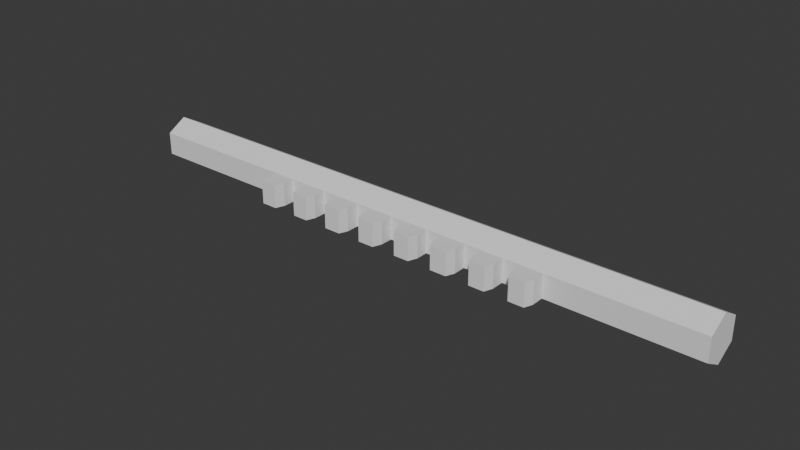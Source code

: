 # Source: 8_tooth_rack_255nm.blend  (saved by Blender 4.3.34; exported with 4.5.12 LTS)
import bpy
from mathutils import Matrix  # noqa: F401  (used for matrix-valued properties, if any)

bpy.ops.wm.read_factory_settings(use_empty=True)
scene = bpy.context.scene
scene.name = 'Scene'

# ---- world
world_world = bpy.data.worlds.new('World'); scene.world = world_world
world_world.use_nodes = True; world_world.node_tree.nodes.clear()
_N = world_world.node_tree.nodes; _L = world_world.node_tree.links
n0 = _N.new('ShaderNodeOutputWorld'); n0.name = 'World Output'; n0.location = (300, 300)
n1 = _N.new('ShaderNodeBackground'); n1.name = 'Background'; n1.location = (10, 300)
n1.inputs[0].default_value = (0.05088, 0.05088, 0.05088, 1.0)
_L.new(n1.outputs[0], n0.inputs[0])
n0.is_active_output = True
world_world.color = (0.05088, 0.05088, 0.05088)
world_world.use_sun_shadow = False
world_world.sun_shadow_jitter_overblur = 0.0

# ---- meshes
me_cylinder = bpy.data.meshes.new('Cylinder')
me_cylinder.from_pydata([(-0.1277, 0.8135, 0.9209), (-0.1277, 1.611, 0.4604), (-0.1277, 1.611, -0.4604), (-0.1277, 0.8135, -0.9209), (-0.1277, 0.01596, -0.4604), (-0.1277, 0.01596, 0.4604), (-0.0333, 0.8135, 0.9209), (-0.0333, 1.611, 0.4604), (-0.0333, 1.611, -0.4604), (-0.0333, 0.8135, -0.9209), (-0.0333, 0.01596, -0.4604), (-0.0333, 0.01596, 0.4604), (0.04234, 0.8135, 0.9209), (0.04234, 1.611, 0.4604), (0.04234, 1.611, -0.4604), (0.04234, 0.8135, -0.9209), (0.04234, 0.01596, -0.4604), (0.04234, 0.01596, 0.4604), (0.1334, 0.8135, 0.9209), (0.1334, 1.611, 0.4604), (0.1334, 1.611, -0.4604), (0.1334, 0.8135, -0.9209), (0.1334, 0.01596, -0.4604), (0.1334, 0.01596, 0.4604), (0.2065, 0.8135, 0.9209), (0.2065, 1.611, 0.4604), (0.2065, 1.611, -0.4604), (0.2065, 0.8135, -0.9209), (0.2065, 0.01596, -0.4604), (0.2065, 0.01596, 0.4604), (0.3032, 0.8135, 0.9209), (0.3032, 1.611, 0.4604), (0.3032, 1.611, -0.4604), (0.3032, 0.8135, -0.9209), (0.3032, 0.01596, -0.4604), (0.3032, 0.01596, 0.4604), (0.3748, 0.8135, 0.9209), (0.3748, 1.611, 0.4604), (0.3748, 1.611, -0.4604), (0.3748, 0.8135, -0.9209), (0.3748, 0.01596, -0.4604), (0.3748, 0.01596, 0.4604), (0.4667, 0.8135, 0.9209), (1.233, 1.611, 0.4604), (0.4667, 1.611, -0.4604), (0.4667, 0.8135, -0.9209), (0.4667, 0.01596, -0.4604), (0.4667, 0.01596, 0.4604), (-0.04707, -0.831, -0.4604), (-0.1139, -0.831, -0.4604), (-0.04707, -0.831, 0.4604), (-0.1139, -0.831, 0.4604), (0.1201, -0.831, -0.4604), (0.05562, -0.831, -0.4604), (0.1201, -0.831, 0.4604), (0.05562, -0.831, 0.4604), (0.2891, -0.831, -0.4604), (0.2206, -0.831, -0.4604), (0.2891, -0.831, 0.4604), (0.2206, -0.831, 0.4604), (0.4533, -0.831, -0.4604), (0.3882, -0.831, -0.4604), (0.4533, -0.831, 0.4604), (0.3882, -0.831, 0.4604), (-0.0333, -0.463, -0.4604), (-0.1277, -0.463, -0.4604), (-0.0333, -0.463, 0.4604), (-0.1277, -0.463, 0.4604), (0.1334, -0.4705, -0.4604), (0.04234, -0.4705, -0.4604), (0.1334, -0.4705, 0.4604), (0.04234, -0.4705, 0.4604), (0.3032, -0.4845, -0.4604), (0.2065, -0.4845, -0.4604), (0.3032, -0.4845, 0.4604), (0.2065, -0.4845, 0.4604), (0.4667, -0.4915, -0.4604), (0.3748, -0.4915, -0.4604), (0.4667, -0.4915, 0.4604), (0.3748, -0.4915, 0.4604), (-0.6301, 0.8135, 0.9209), (-0.6301, 1.611, 0.4604), (-0.6301, 1.611, -0.4604), (-0.6301, 0.8135, -0.9209), (-0.6301, 0.01596, -0.4604), (-0.6301, 0.01596, 0.4604), (-0.5357, 0.8135, 0.9209), (-0.5357, 1.611, 0.4604), (-0.5357, 1.611, -0.4604), (-0.5357, 0.8135, -0.9209), (-0.5357, 0.01596, -0.4604), (-0.5357, 0.01596, 0.4604), (-0.4601, 0.8135, 0.9209), (-0.4601, 1.611, 0.4604), (-0.4601, 1.611, -0.4604), (-0.4601, 0.8135, -0.9209), (-0.4601, 0.01596, -0.4604), (-0.4601, 0.01596, 0.4604), (-0.3691, 0.8135, 0.9209), (-0.3691, 1.611, 0.4604), (-0.3691, 1.611, -0.4604), (-0.3691, 0.8135, -0.9209), (-0.3691, 0.01596, -0.4604), (-0.3691, 0.01596, 0.4604), (-0.2959, 0.8135, 0.9209), (-0.2959, 1.611, 0.4604), (-0.2959, 1.611, -0.4604), (-0.2959, 0.8135, -0.9209), (-0.2959, 0.01596, -0.4604), (-0.2959, 0.01596, 0.4604), (-0.1992, 0.8135, 0.9209), (-0.1992, 1.611, 0.4604), (-0.1992, 1.611, -0.4604), (-0.1992, 0.8135, -0.9209), (-0.1992, 0.01596, -0.4604), (-0.1992, 0.01596, 0.4604), (-1.277, 1.611, 0.4604), (-1.277, 1.611, -0.4604), (-1.277, 0.8135, -0.9209), (-1.277, 0.01596, -0.4604), (-1.277, 0.8135, 0.9209), (-1.277, 0.01596, 0.4604), (-0.5495, -0.831, -0.4604), (-0.6163, -0.831, -0.4604), (-0.5495, -0.831, 0.4604), (-0.6163, -0.831, 0.4604), (-0.3824, -0.831, -0.4604), (-0.4468, -0.831, -0.4604), (-0.3824, -0.831, 0.4604), (-0.4468, -0.831, 0.4604), (-0.2133, -0.831, -0.4604), (-0.2818, -0.831, -0.4604), (-0.2133, -0.831, 0.4604), (-0.2818, -0.831, 0.4604), (-0.5357, -0.463, -0.4604), (-0.6301, -0.463, -0.4604), (-0.5357, -0.463, 0.4604), (-0.6301, -0.463, 0.4604), (-0.3691, -0.4705, -0.4604), (-0.4601, -0.4705, -0.4604), (-0.3691, -0.4705, 0.4604), (-0.4601, -0.4705, 0.4604), (-0.1992, -0.4845, -0.4604), (-0.2959, -0.4845, -0.4604), (-0.1992, -0.4845, 0.4604), (-0.2959, -0.4845, 0.4604), (1.233, 1.611, -0.4604), (0.4668, 1.611, 0.4604), (1.233, 0.8135, -0.9209), (1.233, 0.01596, -0.4604), (1.233, 0.01596, 0.4604), (1.233, 0.8135, 0.9209), (0.5384, 0.8135, 0.9209), (0.5384, 1.611, 0.4604), (0.5384, 1.611, -0.4604), (0.5384, 0.8135, -0.9209), (0.5384, 0.01596, -0.4604), (0.5384, 0.01596, 0.4604), (0.6303, 0.8135, 0.9209), (0.6303, 1.611, 0.4604), (0.6303, 1.611, -0.4604), (0.6303, 0.8135, -0.9209), (0.6303, 0.01596, -0.4604), (0.6303, 0.01596, 0.4604), (0.6169, -0.831, -0.4604), (0.5518, -0.831, -0.4604), (0.6169, -0.831, 0.4604), (0.5518, -0.831, 0.4604), (0.6303, -0.4915, -0.4604), (0.5384, -0.4915, -0.4604), (0.6303, -0.4915, 0.4604), (0.5384, -0.4915, 0.4604)], [], [(5, 11, 6, 0), (73, 72, 56, 57), (3, 9, 10, 4), (2, 8, 9, 3), (1, 7, 8, 2), (0, 6, 7, 1), (11, 17, 12, 6), (10, 16, 17, 11), (9, 15, 16, 10), (8, 14, 15, 9), (7, 13, 14, 8), (6, 12, 13, 7), (17, 23, 18, 12), (15, 21, 22, 16), (14, 20, 21, 15), (64, 66, 50, 48), (12, 18, 19, 13), (23, 29, 24, 18), (22, 28, 29, 23), (21, 27, 28, 22), (20, 26, 27, 21), (19, 25, 26, 20), (18, 24, 25, 19), (29, 35, 30, 24), (65, 64, 48, 49), (27, 33, 34, 28), (26, 32, 33, 27), (25, 31, 32, 26), (24, 30, 31, 25), (35, 41, 36, 30), (34, 40, 41, 35), (33, 39, 40, 34), (32, 38, 39, 33), (31, 37, 38, 32), (30, 36, 37, 31), (41, 47, 42, 36), (39, 45, 46, 40), (38, 44, 45, 39), (37, 147, 44, 38), (36, 42, 147, 37), (49, 48, 50, 51), (53, 52, 54, 55), (57, 56, 58, 59), (61, 60, 62, 63), (72, 74, 58, 56), (66, 67, 51, 50), (74, 75, 59, 58), (69, 68, 52, 53), (68, 70, 54, 52), (77, 76, 60, 61), (76, 78, 62, 60), (70, 71, 55, 54), (67, 65, 49, 51), (78, 79, 63, 62), (75, 73, 57, 59), (71, 69, 53, 55), (79, 77, 61, 63), (5, 4, 65, 67), (11, 5, 67, 66), (4, 10, 64, 65), (10, 11, 66, 64), (17, 16, 69, 71), (23, 17, 71, 70), (22, 23, 70, 68), (16, 22, 68, 69), (29, 28, 73, 75), (35, 29, 75, 74), (34, 35, 74, 72), (28, 34, 72, 73), (41, 40, 77, 79), (47, 41, 79, 78), (46, 47, 78, 76), (40, 46, 76, 77), (20, 19, 13, 14), (85, 91, 86, 80), (143, 142, 130, 131), (83, 89, 90, 84), (82, 88, 89, 83), (81, 87, 88, 82), (80, 86, 87, 81), (91, 97, 92, 86), (90, 96, 97, 91), (89, 95, 96, 90), (88, 94, 95, 89), (87, 93, 94, 88), (86, 92, 93, 87), (97, 103, 98, 92), (95, 101, 102, 96), (94, 100, 101, 95), (134, 136, 124, 122), (92, 98, 99, 93), (103, 109, 104, 98), (102, 108, 109, 103), (101, 107, 108, 102), (100, 106, 107, 101), (99, 105, 106, 100), (98, 104, 105, 99), (109, 115, 110, 104), (135, 134, 122, 123), (107, 113, 114, 108), (106, 112, 113, 107), (105, 111, 112, 106), (104, 110, 111, 105), (115, 5, 0, 110), (114, 4, 5, 115), (113, 3, 4, 114), (112, 2, 3, 113), (111, 1, 2, 112), (110, 0, 1, 111), (123, 122, 124, 125), (127, 126, 128, 129), (131, 130, 132, 133), (142, 144, 132, 130), (136, 137, 125, 124), (144, 145, 133, 132), (139, 138, 126, 127), (138, 140, 128, 126), (140, 141, 129, 128), (137, 135, 123, 125), (145, 143, 131, 133), (141, 139, 127, 129), (85, 84, 135, 137), (91, 85, 137, 136), (84, 90, 134, 135), (90, 91, 136, 134), (97, 96, 139, 141), (103, 97, 141, 140), (102, 103, 140, 138), (96, 102, 138, 139), (109, 108, 143, 145), (115, 109, 145, 144), (114, 115, 144, 142), (108, 114, 142, 143), (100, 99, 93, 94), (80, 81, 116, 120), (121, 120, 116, 117, 118, 119), (82, 83, 118, 117), (84, 85, 121, 119), (81, 82, 117, 116), (83, 84, 119, 118), (85, 80, 120, 121), (47, 157, 152, 42), (46, 156, 157, 47), (45, 155, 156, 46), (44, 154, 155, 45), (147, 153, 154, 44), (42, 152, 153, 147), (157, 163, 158, 152), (155, 161, 162, 156), (154, 160, 161, 155), (153, 159, 160, 154), (152, 158, 159, 153), (165, 164, 166, 167), (169, 168, 164, 165), (168, 170, 166, 164), (170, 171, 167, 166), (171, 169, 165, 167), (157, 156, 169, 171), (163, 157, 171, 170), (162, 163, 170, 168), (156, 162, 168, 169), (159, 158, 151, 43), (151, 150, 149, 148, 146, 43), (161, 160, 146, 148), (163, 162, 149, 150), (160, 159, 43, 146), (162, 161, 148, 149), (158, 163, 150, 151)])
_uv = me_cylinder.uv_layers.new(name='UVMap')
_uv.uv.foreach_set('vector', [0.1667, 0.6692, 0.1667, 0.6949, -8.941e-08, 0.6949, -8.941e-08, 0.6692, 0.3333, 0.76, 0.3333, 0.7862, 0.3333, 0.7862, 0.3333, 0.76, 0.5, 0.6692, 0.5, 0.6949, 0.3333, 0.6949, 0.3333, 0.6692, 0.6667, 0.6692, 0.6667, 0.6949, 0.5, 0.6949, 0.5, 0.6692, 0.8333, 0.6692, 0.8333, 0.6949, 0.6667, 0.6949, 0.6667, 0.6692, 1.0, 0.6692, 1.0, 0.6949, 0.8333, 0.6949, 0.8333, 0.6692, 0.1667, 0.6949, 0.1667, 0.7154, -8.941e-08, 0.7154, -8.941e-08, 0.6949, 0.3333, 0.6949, 0.3333, 0.7154, 0.1667, 0.7154, 0.1667, 0.6949, 0.5, 0.6949, 0.5, 0.7154, 0.3333, 0.7154, 0.3333, 0.6949, 0.6667, 0.6949, 0.6667, 0.7154, 0.5, 0.7154, 0.5, 0.6949, 0.8333, 0.6949, 0.8333, 0.7154, 0.6667, 0.7154, 0.6667, 0.6949, 1.0, 0.6949, 1.0, 0.7154, 0.8333, 0.7154, 0.8333, 0.6949, 0.1667, 0.7154, 0.1667, 0.7401, -8.941e-08, 0.7401, -8.941e-08, 0.7154, 0.5, 0.7154, 0.5, 0.7401, 0.3333, 0.7401, 0.3333, 0.7154, 0.6667, 0.7154, 0.6667, 0.7401, 0.5, 0.7401, 0.5, 0.7154, 0.3333, 0.6949, 0.1667, 0.6949, 0.1667, 0.6949, 0.3333, 0.6949, 1.0, 0.7154, 1.0, 0.7401, 0.8333, 0.7401, 0.8333, 0.7154, 0.1667, 0.7401, 0.1667, 0.76, -8.941e-08, 0.76, -8.941e-08, 0.7401, 0.3333, 0.7401, 0.3333, 0.76, 0.1667, 0.76, 0.1667, 0.7401, 0.5, 0.7401, 0.5, 0.76, 0.3333, 0.76, 0.3333, 0.7401, 0.6667, 0.7401, 0.6667, 0.76, 0.5, 0.76, 0.5, 0.7401, 0.8333, 0.7401, 0.8333, 0.76, 0.6667, 0.76, 0.6667, 0.7401, 1.0, 0.7401, 1.0, 0.76, 0.8333, 0.76, 0.8333, 0.7401, 0.1667, 0.76, 0.1667, 0.7862, -8.941e-08, 0.7862, -8.941e-08, 0.76, 0.3333, 0.6692, 0.3333, 0.6949, 0.3333, 0.6949, 0.3333, 0.6692, 0.5, 0.76, 0.5, 0.7862, 0.3333, 0.7862, 0.3333, 0.76, 0.6667, 0.76, 0.6667, 0.7862, 0.5, 0.7862, 0.5, 0.76, 0.8333, 0.76, 0.8333, 0.7862, 0.6667, 0.7862, 0.6667, 0.76, 1.0, 0.76, 1.0, 0.7862, 0.8333, 0.7862, 0.8333, 0.76, 0.1667, 0.7862, 0.1667, 0.8056, -8.941e-08, 0.8056, -8.941e-08, 0.7862, 0.3333, 0.7862, 0.3333, 0.8056, 0.1667, 0.8056, 0.1667, 0.7862, 0.5, 0.7862, 0.5, 0.8056, 0.3333, 0.8056, 0.3333, 0.7862, 0.6667, 0.7862, 0.6667, 0.8056, 0.5, 0.8056, 0.5, 0.7862, 0.8333, 0.7862, 0.8333, 0.8056, 0.6667, 0.8056, 0.6667, 0.7862, 1.0, 0.7862, 1.0, 0.8056, 0.8333, 0.8056, 0.8333, 0.7862, 0.1667, 0.8056, 0.1667, 0.8306, -8.941e-08, 0.8306, -8.941e-08, 0.8056, 0.5, 0.8056, 0.5, 0.8306, 0.3333, 0.8306, 0.3333, 0.8056, 0.6667, 0.8056, 0.6667, 0.8306, 0.5, 0.8306, 0.5, 0.8056, 0.8333, 0.8056, 0.8333, 0.8306, 0.6667, 0.8306, 0.6667, 0.8056, 1.0, 0.8056, 1.0, 0.8306, 0.8333, 0.8306, 0.8333, 0.8056, 0.3333, 0.6692, 0.3333, 0.6949, 0.1667, 0.6949, 0.1667, 0.6692, 0.3333, 0.7154, 0.3333, 0.7401, 0.1667, 0.7401, 0.1667, 0.7154, 0.3333, 0.76, 0.3333, 0.7862, 0.1667, 0.7862, 0.1667, 0.76, 0.3333, 0.8056, 0.3333, 0.8306, 0.1667, 0.8306, 0.1667, 0.8056, 0.3333, 0.7862, 0.1667, 0.7862, 0.1667, 0.7862, 0.3333, 0.7862, 0.1667, 0.6949, 0.1667, 0.6692, 0.1667, 0.6692, 0.1667, 0.6949, 0.1667, 0.7862, 0.1667, 0.76, 0.1667, 0.76, 0.1667, 0.7862, 0.3333, 0.7154, 0.3333, 0.7401, 0.3333, 0.7401, 0.3333, 0.7154, 0.3333, 0.7401, 0.1667, 0.7401, 0.1667, 0.7401, 0.3333, 0.7401, 0.3333, 0.8056, 0.3333, 0.8306, 0.3333, 0.8306, 0.3333, 0.8056, 0.3333, 0.8306, 0.1667, 0.8306, 0.1667, 0.8306, 0.3333, 0.8306, 0.1667, 0.7401, 0.1667, 0.7154, 0.1667, 0.7154, 0.1667, 0.7401, 0.1667, 0.6692, 0.3333, 0.6692, 0.3333, 0.6692, 0.1667, 0.6692, 0.1667, 0.8306, 0.1667, 0.8056, 0.1667, 0.8056, 0.1667, 0.8306, 0.1667, 0.76, 0.3333, 0.76, 0.3333, 0.76, 0.1667, 0.76, 0.1667, 0.7154, 0.3333, 0.7154, 0.3333, 0.7154, 0.1667, 0.7154, 0.1667, 0.8056, 0.3333, 0.8056, 0.3333, 0.8056, 0.1667, 0.8056, 0.1667, 0.6692, 0.3333, 0.6692, 0.3333, 0.6692, 0.1667, 0.6692, 0.1667, 0.6949, 0.1667, 0.6692, 0.1667, 0.6692, 0.1667, 0.6949, 0.3333, 0.6692, 0.3333, 0.6949, 0.3333, 0.6949, 0.3333, 0.6692, 0.3333, 0.6949, 0.1667, 0.6949, 0.1667, 0.6949, 0.3333, 0.6949, 0.1667, 0.7154, 0.3333, 0.7154, 0.3333, 0.7154, 0.1667, 0.7154, 0.1667, 0.7401, 0.1667, 0.7154, 0.1667, 0.7154, 0.1667, 0.7401, 0.3333, 0.7401, 0.1667, 0.7401, 0.1667, 0.7401, 0.3333, 0.7401, 0.3333, 0.7154, 0.3333, 0.7401, 0.3333, 0.7401, 0.3333, 0.7154, 0.1667, 0.76, 0.3333, 0.76, 0.3333, 0.76, 0.1667, 0.76, 0.1667, 0.7862, 0.1667, 0.76, 0.1667, 0.76, 0.1667, 0.7862, 0.3333, 0.7862, 0.1667, 0.7862, 0.1667, 0.7862, 0.3333, 0.7862, 0.3333, 0.76, 0.3333, 0.7862, 0.3333, 0.7862, 0.3333, 0.76, 0.1667, 0.8056, 0.3333, 0.8056, 0.3333, 0.8056, 0.1667, 0.8056, 0.1667, 0.8306, 0.1667, 0.8056, 0.1667, 0.8056, 0.1667, 0.8306, 0.3333, 0.8306, 0.1667, 0.8306, 0.1667, 0.8306, 0.3333, 0.8306, 0.3333, 0.8056, 0.3333, 0.8306, 0.3333, 0.8306, 0.3333, 0.8056, 0.6667, 0.7401, 0.8333, 0.7401, 0.8333, 0.7154, 0.6667, 0.7154, 0.1667, 0.6692, 0.1667, 0.6949, -8.941e-08, 0.6949, -8.941e-08, 0.6692, 0.3333, 0.76, 0.3333, 0.7862, 0.3333, 0.7862, 0.3333, 0.76, 0.5, 0.6692, 0.5, 0.6949, 0.3333, 0.6949, 0.3333, 0.6692, 0.6667, 0.6692, 0.6667, 0.6949, 0.5, 0.6949, 0.5, 0.6692, 0.8333, 0.6692, 0.8333, 0.6949, 0.6667, 0.6949, 0.6667, 0.6692, 1.0, 0.6692, 1.0, 0.6949, 0.8333, 0.6949, 0.8333, 0.6692, 0.1667, 0.6949, 0.1667, 0.7154, -8.941e-08, 0.7154, -8.941e-08, 0.6949, 0.3333, 0.6949, 0.3333, 0.7154, 0.1667, 0.7154, 0.1667, 0.6949, 0.5, 0.6949, 0.5, 0.7154, 0.3333, 0.7154, 0.3333, 0.6949, 0.6667, 0.6949, 0.6667, 0.7154, 0.5, 0.7154, 0.5, 0.6949, 0.8333, 0.6949, 0.8333, 0.7154, 0.6667, 0.7154, 0.6667, 0.6949, 1.0, 0.6949, 1.0, 0.7154, 0.8333, 0.7154, 0.8333, 0.6949, 0.1667, 0.7154, 0.1667, 0.7401, -8.941e-08, 0.7401, -8.941e-08, 0.7154, 0.5, 0.7154, 0.5, 0.7401, 0.3333, 0.7401, 0.3333, 0.7154, 0.6667, 0.7154, 0.6667, 0.7401, 0.5, 0.7401, 0.5, 0.7154, 0.3333, 0.6949, 0.1667, 0.6949, 0.1667, 0.6949, 0.3333, 0.6949, 1.0, 0.7154, 1.0, 0.7401, 0.8333, 0.7401, 0.8333, 0.7154, 0.1667, 0.7401, 0.1667, 0.76, -8.941e-08, 0.76, -8.941e-08, 0.7401, 0.3333, 0.7401, 0.3333, 0.76, 0.1667, 0.76, 0.1667, 0.7401, 0.5, 0.7401, 0.5, 0.76, 0.3333, 0.76, 0.3333, 0.7401, 0.6667, 0.7401, 0.6667, 0.76, 0.5, 0.76, 0.5, 0.7401, 0.8333, 0.7401, 0.8333, 0.76, 0.6667, 0.76, 0.6667, 0.7401, 1.0, 0.7401, 1.0, 0.76, 0.8333, 0.76, 0.8333, 0.7401, 0.1667, 0.76, 0.1667, 0.7862, -8.941e-08, 0.7862, -8.941e-08, 0.76, 0.3333, 0.6692, 0.3333, 0.6949, 0.3333, 0.6949, 0.3333, 0.6692, 0.5, 0.76, 0.5, 0.7862, 0.3333, 0.7862, 0.3333, 0.76, 0.6667, 0.76, 0.6667, 0.7862, 0.5, 0.7862, 0.5, 0.76, 0.8333, 0.76, 0.8333, 0.7862, 0.6667, 0.7862, 0.6667, 0.76, 1.0, 0.76, 1.0, 0.7862, 0.8333, 0.7862, 0.8333, 0.76, 0.1667, 0.7862, 0.1667, 0.8056, -8.941e-08, 0.8056, -8.941e-08, 0.7862, 0.3333, 0.7862, 0.3333, 0.8056, 0.1667, 0.8056, 0.1667, 0.7862, 0.5, 0.7862, 0.5, 0.8056, 0.3333, 0.8056, 0.3333, 0.7862, 0.6667, 0.7862, 0.6667, 0.8056, 0.5, 0.8056, 0.5, 0.7862, 0.8333, 0.7862, 0.8333, 0.8056, 0.6667, 0.8056, 0.6667, 0.7862, 1.0, 0.7862, 1.0, 0.8056, 0.8333, 0.8056, 0.8333, 0.7862, 0.3333, 0.6692, 0.3333, 0.6949, 0.1667, 0.6949, 0.1667, 0.6692, 0.3333, 0.7154, 0.3333, 0.7401, 0.1667, 0.7401, 0.1667, 0.7154, 0.3333, 0.76, 0.3333, 0.7862, 0.1667, 0.7862, 0.1667, 0.76, 0.3333, 0.7862, 0.1667, 0.7862, 0.1667, 0.7862, 0.3333, 0.7862, 0.1667, 0.6949, 0.1667, 0.6692, 0.1667, 0.6692, 0.1667, 0.6949, 0.1667, 0.7862, 0.1667, 0.76, 0.1667, 0.76, 0.1667, 0.7862, 0.3333, 0.7154, 0.3333, 0.7401, 0.3333, 0.7401, 0.3333, 0.7154, 0.3333, 0.7401, 0.1667, 0.7401, 0.1667, 0.7401, 0.3333, 0.7401, 0.1667, 0.7401, 0.1667, 0.7154, 0.1667, 0.7154, 0.1667, 0.7401, 0.1667, 0.6692, 0.3333, 0.6692, 0.3333, 0.6692, 0.1667, 0.6692, 0.1667, 0.76, 0.3333, 0.76, 0.3333, 0.76, 0.1667, 0.76, 0.1667, 0.7154, 0.3333, 0.7154, 0.3333, 0.7154, 0.1667, 0.7154, 0.1667, 0.6692, 0.3333, 0.6692, 0.3333, 0.6692, 0.1667, 0.6692, 0.1667, 0.6949, 0.1667, 0.6692, 0.1667, 0.6692, 0.1667, 0.6949, 0.3333, 0.6692, 0.3333, 0.6949, 0.3333, 0.6949, 0.3333, 0.6692, 0.3333, 0.6949, 0.1667, 0.6949, 0.1667, 0.6949, 0.3333, 0.6949, 0.1667, 0.7154, 0.3333, 0.7154, 0.3333, 0.7154, 0.1667, 0.7154, 0.1667, 0.7401, 0.1667, 0.7154, 0.1667, 0.7154, 0.1667, 0.7401, 0.3333, 0.7401, 0.1667, 0.7401, 0.1667, 0.7401, 0.3333, 0.7401, 0.3333, 0.7154, 0.3333, 0.7401, 0.3333, 0.7401, 0.3333, 0.7154, 0.1667, 0.76, 0.3333, 0.76, 0.3333, 0.76, 0.1667, 0.76, 0.1667, 0.7862, 0.1667, 0.76, 0.1667, 0.76, 0.1667, 0.7862, 0.3333, 0.7862, 0.1667, 0.7862, 0.1667, 0.7862, 0.3333, 0.7862, 0.3333, 0.76, 0.3333, 0.7862, 0.3333, 0.7862, 0.3333, 0.76, 0.6667, 0.7401, 0.8333, 0.7401, 0.8333, 0.7154, 0.6667, 0.7154, 1.0, 0.6692, 0.8333, 0.6692, 0.8333, 0.6692, 1.0, 0.6692, 0.1667, 0.6692, 1.0, 0.6692, 0.8333, 0.6692, 0.6667, 0.6692, 0.5, 0.6692, 0.3333, 0.6692, 0.6667, 0.6692, 0.5, 0.6692, 0.5, 0.6692, 0.6667, 0.6692, 0.3333, 0.6692, 0.1667, 0.6692, 0.1667, 0.6692, 0.3333, 0.6692, 0.8333, 0.6692, 0.6667, 0.6692, 0.6667, 0.6692, 0.8333, 0.6692, 0.5, 0.6692, 0.3333, 0.6692, 0.3333, 0.6692, 0.5, 0.6692, 0.1667, 0.6692, -8.941e-08, 0.6692, -8.941e-08, 0.6692, 0.1667, 0.6692, 0.1667, 0.7862, 0.1667, 0.8056, -8.941e-08, 0.8056, -8.941e-08, 0.7862, 0.3333, 0.7862, 0.3333, 0.8056, 0.1667, 0.8056, 0.1667, 0.7862, 0.5, 0.7862, 0.5, 0.8056, 0.3333, 0.8056, 0.3333, 0.7862, 0.6667, 0.7862, 0.6667, 0.8056, 0.5, 0.8056, 0.5, 0.7862, 0.8333, 0.7862, 0.8333, 0.8056, 0.6667, 0.8056, 0.6667, 0.7862, 1.0, 0.7862, 1.0, 0.8056, 0.8333, 0.8056, 0.8333, 0.7862, 0.1667, 0.8056, 0.1667, 0.8306, -8.941e-08, 0.8306, -8.941e-08, 0.8056, 0.5, 0.8056, 0.5, 0.8306, 0.3333, 0.8306, 0.3333, 0.8056, 0.6667, 0.8056, 0.6667, 0.8306, 0.5, 0.8306, 0.5, 0.8056, 0.8333, 0.8056, 0.8333, 0.8306, 0.6667, 0.8306, 0.6667, 0.8056, 1.0, 0.8056, 1.0, 0.8306, 0.8333, 0.8306, 0.8333, 0.8056, 0.3333, 0.8056, 0.3333, 0.8306, 0.1667, 0.8306, 0.1667, 0.8056, 0.3333, 0.8056, 0.3333, 0.8306, 0.3333, 0.8306, 0.3333, 0.8056, 0.3333, 0.8306, 0.1667, 0.8306, 0.1667, 0.8306, 0.3333, 0.8306, 0.1667, 0.8306, 0.1667, 0.8056, 0.1667, 0.8056, 0.1667, 0.8306, 0.1667, 0.8056, 0.3333, 0.8056, 0.3333, 0.8056, 0.1667, 0.8056, 0.1667, 0.8056, 0.3333, 0.8056, 0.3333, 0.8056, 0.1667, 0.8056, 0.1667, 0.8306, 0.1667, 0.8056, 0.1667, 0.8056, 0.1667, 0.8306, 0.3333, 0.8306, 0.1667, 0.8306, 0.1667, 0.8306, 0.3333, 0.8306, 0.3333, 0.8056, 0.3333, 0.8306, 0.3333, 0.8306, 0.3333, 0.8056, 0.8333, 0.8306, 1.0, 0.8306, 1.0, 0.8306, 0.8333, 0.8306, 1.0, 0.8306, 0.1667, 0.8306, 0.3333, 0.8306, 0.5, 0.8306, 0.6667, 0.8306, 0.8333, 0.8306, 0.5, 0.8306, 0.6667, 0.8306, 0.6667, 0.8306, 0.5, 0.8306, 0.1667, 0.8306, 0.3333, 0.8306, 0.3333, 0.8306, 0.1667, 0.8306, 0.6667, 0.8306, 0.8333, 0.8306, 0.8333, 0.8306, 0.6667, 0.8306, 0.3333, 0.8306, 0.5, 0.8306, 0.5, 0.8306, 0.3333, 0.8306, -8.941e-08, 0.8306, 0.1667, 0.8306, 0.1667, 0.8306, -8.941e-08, 0.8306])
me_cylinder.update()

# ---- objects
ob_8_tooth_rack_255nm = bpy.data.objects.new('8_tooth_rack_255nm', me_cylinder)

# ---- transforms, parenting, visibility, modifiers, constraints
ob_8_tooth_rack_255nm.location = (5.96e-08, 0.0, 0.0)
ob_8_tooth_rack_255nm.scale = (10.78, 1.124, 1.124)

# ---- collection membership
scene.collection.objects.link(ob_8_tooth_rack_255nm)

# ---- scene / render settings (as saved in the file)
scene.frame_start = 1; scene.frame_end = 250; scene.frame_set(1)
scene.render.engine = 'BLENDER_EEVEE_NEXT'
scene.cycles.sampling_pattern = 'TABULATED_SOBOL'
bpy.context.view_layer.update()

# ---- added for rendering (the .blend has no active camera and no usable light): camera, sun
cam_auto = bpy.data.cameras.new('AutoCamera')
cam_auto.lens = 50.0
cam_auto.sensor_width = 36.0
cam_auto.clip_end = 1000.0
ob_auto_camera = bpy.data.objects.new('AutoCamera', cam_auto)
scene.collection.objects.link(ob_auto_camera)
ob_auto_camera.location = (25.001, -29.8461, 20.1897)
ob_auto_camera.rotation_euler = (1.09748, -7.21219e-08, 0.694738)
scene.camera = ob_auto_camera
light_auto_sun = bpy.data.lights.new('AutoSun', 'SUN')
light_auto_sun.energy = 3.0
light_auto_sun.angle = 0.0523599
ob_auto_sun = bpy.data.objects.new('AutoSun', light_auto_sun)
scene.collection.objects.link(ob_auto_sun)
ob_auto_sun.rotation_euler = (0.872665, 0.174533, 0.523599)
bpy.context.view_layer.update()
